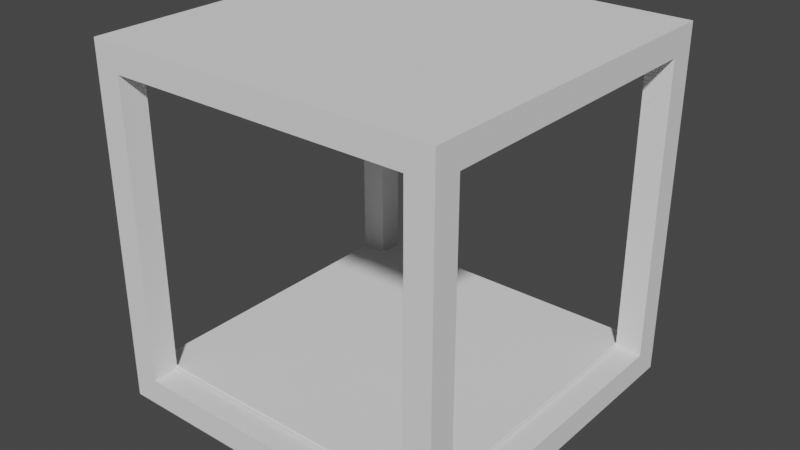 # Source: 3D_Printer.blend  (saved by Blender 2.93.20; exported with 4.5.12 LTS)
import bpy
from mathutils import Matrix  # noqa: F401  (used for matrix-valued properties, if any)

bpy.ops.wm.read_factory_settings(use_empty=True)
scene = bpy.context.scene
scene.name = 'Scene'

# ---- collections
col_collection = bpy.data.collections.new('Collection'); scene.collection.children.link(col_collection)

# ---- world
world_world = bpy.data.worlds.new('World'); scene.world = world_world
world_world.use_nodes = True; world_world.node_tree.nodes.clear()
_N = world_world.node_tree.nodes; _L = world_world.node_tree.links
n0 = _N.new('ShaderNodeOutputWorld'); n0.name = 'World Output'; n0.location = (300, 300)
n1 = _N.new('ShaderNodeBackground'); n1.name = 'Background'; n1.location = (10, 300)
n1.inputs[0].default_value = (0.05088, 0.05088, 0.05088, 1.0)
_L.new(n1.outputs[0], n0.inputs[0])
n0.is_active_output = True
world_world.color = (0.05088, 0.05088, 0.05088)
world_world.use_sun_shadow = False
world_world.sun_shadow_jitter_overblur = 0.0

# ---- meshes
me_cube_004 = bpy.data.meshes.new('Cube.004')
me_cube_004.from_pydata([(-1.0, -1.0, 1.0), (3.258e-07, -1.0, 1.0), (-1.0, -1.0, 0.0), (-1.0, -3.258e-07, 1.0), (-0.85, -0.85, 0.85), (-1.0, -1.0, 0.85), (0.0, -1.0, 0.85), (-1.0, 0.0, 0.85), (-1.0, -0.85, 1.0), (0.0, -0.85, 1.0), (-1.0, -0.85, 0.0), (-1.0, -0.85, 0.85), (-0.85, -1.0, 1.0), (-0.85, -1.0, 0.0), (-0.85, 0.0, 1.0), (-0.85, -1.0, 0.85), (-0.85, -0.85, 1.0), (-0.85, -0.85, 0.0), (0.0, -0.85, 0.85), (-0.85, 0.0, 0.85), (0.0, 0.0, 1.0), (0.0, 0.0, 0.85), (-1.0, -0.5738, 1.0), (-1.0, -0.5738, 0.85), (-0.85, -0.5738, 1.0), (-0.85, -0.5738, 0.85), (0.0, -0.5738, 1.0), (0.0, -0.5738, 0.85), (-0.5737, -1.0, 1.0), (-0.5737, -1.0, 0.85), (-0.5737, -0.85, 1.0), (-0.5737, -0.85, 0.85), (-0.5738, 0.0, 1.0), (-0.5738, 0.0, 0.85), (-0.5737, -0.5738, 0.85), (-0.5737, -0.5738, 1.0)], [(20, 21)], [(15, 12, 0, 5), (23, 22, 3, 7), (13, 15, 5, 2), (2, 5, 11, 10), (5, 0, 8, 11), (28, 1, 9, 30), (0, 12, 16, 8), (22, 24, 14, 3), (29, 28, 12, 15), (10, 11, 4, 17), (13, 17, 4, 15), (29, 15, 4, 31), (23, 25, 4, 11), (35, 24, 16, 30), (34, 33, 21, 27), (31, 34, 27, 18), (32, 14, 24, 35), (7, 19, 25, 23), (8, 16, 24, 22), (11, 8, 22, 23), (20, 32, 35, 26), (4, 25, 34, 31), (25, 19, 33, 34), (26, 35, 30, 9), (6, 29, 31, 18), (6, 1, 28, 29), (12, 28, 30, 16)])
_uv = me_cube_004.uv_layers.new(name='UVMap')
_uv.uv.foreach_set('vector', [0.5938, 0.4688, 0.625, 0.4688, 0.625, 0.5, 0.5938, 0.5, 0.5937, 0.5617, 0.625, 0.5617, 0.625, 0.625, 0.5938, 0.625, 0.5, 0.4688, 0.5938, 0.4688, 0.5938, 0.5, 0.5, 0.5, 0.5, 0.5, 0.5938, 0.5, 0.5938, 0.5312, 0.5, 0.5312, 0.5938, 0.5, 0.625, 0.5, 0.625, 0.5312, 0.5938, 0.5312, 0.6867, 0.5, 0.75, 0.5, 0.75, 0.5312, 0.6867, 0.5312, 0.625, 0.5, 0.6562, 0.5, 0.6562, 0.5312, 0.625, 0.5312, 0.625, 0.5617, 0.6562, 0.5617, 0.6562, 0.625, 0.625, 0.625, 0.5938, 0.4383, 0.625, 0.4383, 0.625, 0.4688, 0.5938, 0.4688, 0.5, 0.5312, 0.5938, 0.5312, 0.0, 0.0, 0.0, 0.0, 0.5, 0.4688, 0.0, 0.0, 0.0, 0.0, 0.5938, 0.4688, 0.5938, 0.4383, 0.5938, 0.4688, 0.0, 0.0, 0.0, 0.0, 0.5937, 0.5617, 0.0, 0.0, 0.0, 0.0, 0.5938, 0.5312, 0.0, 0.0, 0.0, 0.0, 0.0, 0.0, 0.0, 0.0, 0.0, 0.0, 0.0, 0.0, 0.0, 0.0, 0.0, 0.0, 0.0, 0.0, 0.0, 0.0, 0.0, 0.0, 0.0, 0.0, 0.0, 0.0, 0.0, 0.0, 0.0, 0.0, 0.0, 0.0, 0.5938, 0.625, 0.0, 0.0, 0.0, 0.0, 0.5937, 0.5617, 0.625, 0.5312, 0.6562, 0.5312, 0.6562, 0.5617, 0.625, 0.5617, 0.5938, 0.5312, 0.625, 0.5312, 0.625, 0.5617, 0.5937, 0.5617, 0.0, 0.0, 0.0, 0.0, 0.0, 0.0, 0.0, 0.0, 0.0, 0.0, 0.0, 0.0, 0.0, 0.0, 0.0, 0.0, 0.0, 0.0, 0.0, 0.0, 0.0, 0.0, 0.0, 0.0, 0.0, 0.0, 0.0, 0.0, 0.0, 0.0, 0.0, 0.0, 0.5938, 0.375, 0.5938, 0.4383, 0.0, 0.0, 0.0, 0.0, 0.5938, 0.375, 0.625, 0.375, 0.625, 0.4383, 0.5938, 0.4383, 0.6562, 0.5, 0.6867, 0.5, 0.6867, 0.5312, 0.6562, 0.5312])
me_cube_004.use_remesh_fix_poles = True
me_cube_004.use_remesh_preserve_attributes = False
me_cube_004.update()
me_cube_006 = bpy.data.meshes.new('Cube.006')
me_cube_006.from_pydata([(-0.85, -0.85, -1.077), (-0.85, -0.5738, -1.077), (-0.5737, -0.85, -1.077), (-0.5737, -0.5738, -1.077), (-0.9094, -0.9094, -0.9986), (-0.9094, -0.5143, -0.9986), (-0.5143, -0.9094, -0.9986), (-0.5143, -0.5143, -0.9986), (-0.85, -0.5738, -1.025), (-0.5737, -0.5738, -1.025), (-0.5737, -0.85, -1.025), (-0.85, -0.85, -1.025)], [], [(3, 2, 0, 1), (9, 8, 5, 7), (11, 10, 6, 4), (10, 9, 7, 6), (8, 11, 4, 5), (1, 0, 11, 8), (2, 3, 9, 10), (0, 2, 10, 11), (3, 1, 8, 9)])
_uv = me_cube_006.uv_layers.new(name='UVMap')
_uv.uv.foreach_set('vector', [0.0, 0.0, 0.0, 0.0, 0.0, 0.0, 0.0, 0.0, 0.0, 0.0, 0.0, 0.0, 0.0, 0.0, 0.0, 0.0, 0.0, 0.0, 0.0, 0.0, 0.0, 0.0, 0.0, 0.0, 0.0, 0.0, 0.0, 0.0, 0.0, 0.0, 0.0, 0.0, 0.0, 0.0, 0.0, 0.0, 0.0, 0.0, 0.0, 0.0, 0.0, 0.0, 0.0, 0.0, 0.0, 0.0, 0.0, 0.0, 0.0, 0.0, 0.0, 0.0, 0.0, 0.0, 0.0, 0.0, 0.0, 0.0, 0.0, 0.0, 0.0, 0.0, 0.0, 0.0, 0.0, 0.0, 0.0, 0.0, 0.0, 0.0, 0.0, 0.0])
me_cube_006.use_remesh_fix_poles = True
me_cube_006.use_remesh_preserve_attributes = False
me_cube_006.update()
me_plane_001 = bpy.data.meshes.new('Plane.001')
me_plane_001.from_pydata([(-1.0, -1.0, 0.0), (1.0, -1.0, 0.0), (-1.0, 1.0, 0.0), (1.0, 1.0, 0.0), (-1.0, -1.0, 0.02144), (1.0, -1.0, 0.02144), (-1.0, 1.0, 0.02144), (1.0, 1.0, 0.02144)], [], [(4, 5, 7, 6), (3, 2, 6, 7), (0, 1, 5, 4), (1, 3, 7, 5), (2, 0, 4, 6)])
_uv = me_plane_001.uv_layers.new(name='UVMap')
_uv.uv.foreach_set('vector', [0.0, 0.0, 1.0, 0.0, 1.0, 1.0, 0.0, 1.0, 1.0, 1.0, 0.0, 1.0, 0.0, 1.0, 1.0, 1.0, 0.0, 0.0, 1.0, 0.0, 1.0, 0.0, 0.0, 0.0, 1.0, 0.0, 1.0, 1.0, 1.0, 1.0, 1.0, 0.0, 0.0, 1.0, 0.0, 0.0, 0.0, 0.0, 0.0, 1.0])
me_plane_001.use_remesh_fix_poles = True
me_plane_001.use_remesh_preserve_attributes = False
me_plane_001.update()

# ---- objects
ob_3d_printer = bpy.data.objects.new('3D Printer', me_cube_004)
ob_feet = bpy.data.objects.new('Feet', me_cube_006)
ob_plate = bpy.data.objects.new('Plate', me_plane_001)

# ---- transforms, parenting, visibility, modifiers, constraints
ob_3d_printer.location = (0.0, 0.0, 0.0)
ob_3d_printer.scale = (0.589, 0.589, 0.589)
_m = ob_3d_printer.modifiers.new('Mirror', 'MIRROR')
_m.use_axis = (True, True, True)
_m.use_clip = True
_m = ob_3d_printer.modifiers.new('Bevel', 'BEVEL')
_m.width = 0.08
_m.width_pct = 0.08
_m.limit_method = 'WEIGHT'
ob_feet.location = (0.0, 0.0, 0.0)
ob_feet.scale = (0.589, 0.589, 0.589)
_m = ob_feet.modifiers.new('Mirror', 'MIRROR')
_m.use_axis = (True, True, False)
_m.use_clip = True
_m = ob_feet.modifiers.new('Bevel', 'BEVEL')
_m.width = 0.011
_m.width_pct = 0.011
_m.angle_limit = 1.474
ob_plate.location = (0.0, 0.0, -0.4978)
ob_plate.scale = (0.5011, 0.5011, 0.5011)
_m = ob_plate.modifiers.new('Bevel', 'BEVEL')
_m.width = 0.128
_m.width_pct = 0.128
_m.limit_method = 'WEIGHT'

# ---- collection membership
col_collection.objects.link(ob_3d_printer)
col_collection.objects.link(ob_feet)
col_collection.objects.link(ob_plate)

# ---- scene / render settings (as saved in the file)
scene.frame_start = 1; scene.frame_end = 250; scene.frame_set(3)
scene.render.engine = 'BLENDER_EEVEE_NEXT'
scene.cycles.use_denoising = False
scene.cycles.samples = 128
scene.cycles.sampling_pattern = 'TABULATED_SOBOL'
scene.cycles.use_adaptive_sampling = False
scene.cycles.use_light_tree = False
scene.view_settings.view_transform = 'Filmic'
bpy.context.view_layer.update()

# ---- added for rendering (the .blend has no active camera and no usable light): camera, sun
cam_auto = bpy.data.cameras.new('AutoCamera')
cam_auto.lens = 50.0
cam_auto.sensor_width = 36.0
cam_auto.clip_end = 1000.0
ob_auto_camera = bpy.data.objects.new('AutoCamera', cam_auto)
scene.collection.objects.link(ob_auto_camera)
ob_auto_camera.location = (1.91218, -2.29461, 1.50721)
ob_auto_camera.rotation_euler = (1.09748, -7.21219e-08, 0.694738)
scene.camera = ob_auto_camera
light_auto_sun = bpy.data.lights.new('AutoSun', 'SUN')
light_auto_sun.energy = 3.0
light_auto_sun.angle = 0.0523599
ob_auto_sun = bpy.data.objects.new('AutoSun', light_auto_sun)
scene.collection.objects.link(ob_auto_sun)
ob_auto_sun.rotation_euler = (0.872665, 0.174533, 0.523599)
bpy.context.view_layer.update()
